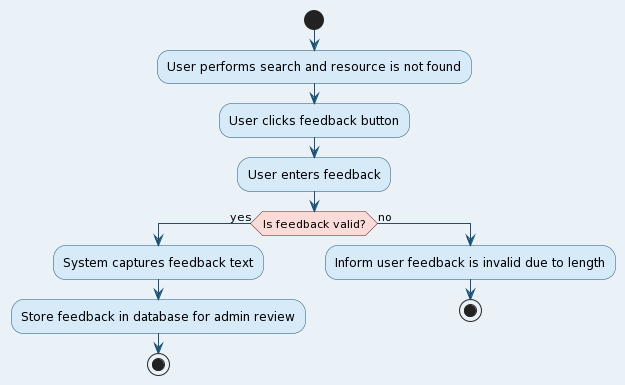

The diagram above was rendered by PlantUML. Its source (embedded in the PNG):
@startuml
skinparam backgroundColor #EAF2F8
skinparam activity {
  BackgroundColor #D6EAF8
  BorderColor #1A5276
  ArrowColor #1A5276
}
skinparam activityDiamond {
  BackgroundColor #FADBD8
  BorderColor #641E16
}
skinparam activityEnd {
  BackgroundColor #D5F5E3
  BorderColor #145A32
}
skinparam activityStart {
  BackgroundColor #D5F5E3
  BorderColor #145A32
}

start
:User performs search and resource is not found;
:User clicks feedback button;
:User enters feedback;
if (Is feedback valid?) then (yes)
  :System captures feedback text;
  :Store feedback in database for admin review;
   stop
else (no)
  :Inform user feedback is invalid due to length;
   stop
endif
@enduml